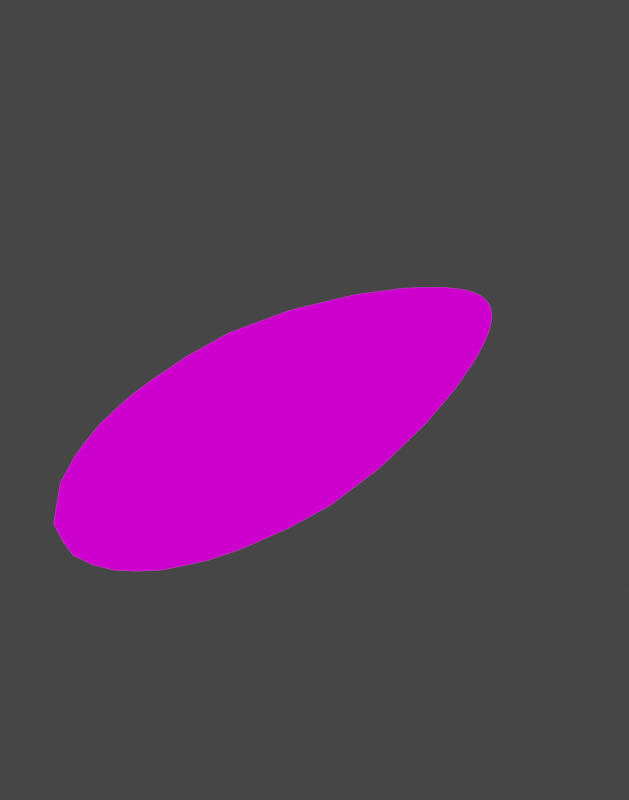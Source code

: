 # Source: bolt.blend  (saved by Blender 3.3.6; exported with 4.5.12 LTS)
import bpy
from mathutils import Matrix  # noqa: F401  (used for matrix-valued properties, if any)

bpy.ops.wm.read_factory_settings(use_empty=True)
scene = bpy.context.scene
scene.name = 'Scene'

# ---- collections
col_collection = bpy.data.collections.new('Collection'); scene.collection.children.link(col_collection)

# ---- images (referenced by path relative to the original .blend; pixels are not part of the script)
import os
ASSET_DIR = os.environ.get("B2B_ASSET_DIR", "")  # directory of the original .blend (textures are referenced by path, not embedded)
HERE = os.path.dirname(os.path.abspath(__file__))  # packed textures are extracted next to this script under _unpacked/

def load_image(name, relpath, width, height, colorspace="sRGB"):
    """Load a texture the original file referenced (path relative to the .blend, or extracted next to this script)."""
    p = next((c for c in (os.path.join(HERE, relpath), os.path.join(ASSET_DIR, relpath)) if relpath and os.path.exists(c)), "")
    if p:
        img = bpy.data.images.load(p, check_existing=True)
        img.name = name
    else:  # same state as the original file: an image datablock whose file is absent (Cycles renders it pink)
        img = bpy.data.images.new(name, width, height)
        img.source = "FILE"
        img.filepath = "//" + (relpath or name)
    img.colorspace_settings.name = colorspace
    return img
img_color_pallete_png = load_image('COLOR PALLETE.png', 'COLOR PALLETE.png', 1024, 1024, 'sRGB')

# ---- materials (node trees are filled in below, after node groups)
mat_material = bpy.data.materials.new('Material')
mat_material.use_backface_culling = True

# ---- material node trees
mat_material.use_nodes = True; mat_material.node_tree.nodes.clear()
_N = mat_material.node_tree.nodes; _L = mat_material.node_tree.links
n0 = _N.new('ShaderNodeOutputMaterial'); n0.name = 'Material Output'; n0.location = (300, 300)
n1 = _N.new('ShaderNodeEmission'); n1.name = 'Emission'; n1.location = (10, 300)
n2 = _N.new('ShaderNodeTexImage'); n2.name = 'Image Texture'; n2.location = (-280, 276)
n2.image = img_color_pallete_png
_L.new(n1.outputs[0], n0.inputs[0])
_L.new(n2.outputs[0], n1.inputs[0])
n0.is_active_output = True

# ---- world
world_world = bpy.data.worlds.new('World'); scene.world = world_world
world_world.use_nodes = True; world_world.node_tree.nodes.clear()
_N = world_world.node_tree.nodes; _L = world_world.node_tree.links
n0 = _N.new('ShaderNodeOutputWorld'); n0.name = 'World Output'; n0.location = (300, 300)
n1 = _N.new('ShaderNodeBackground'); n1.name = 'Background'; n1.location = (10, 300)
n1.inputs[0].default_value = (0.05088, 0.05088, 0.05088, 1.0)
_L.new(n1.outputs[0], n0.inputs[0])
n0.is_active_output = True
world_world.color = (0.05088, 0.05088, 0.05088)
world_world.use_sun_shadow = False
world_world.sun_shadow_jitter_overblur = 0.0

# ---- meshes
me_cube = bpy.data.meshes.new('Cube')
me_cube.from_pydata([(-0.2502, -0.4092, -0.2502), (-0.2502, -0.4092, 0.2502), (-0.1365, 1.58, -0.1365), (-0.1365, 1.58, 0.1365), (0.2502, -0.4092, -0.2502), (0.2502, -0.4092, 0.2502), (0.1365, 1.58, -0.1365), (0.1365, 1.58, 0.1365), (-0.246, 0.7013, -0.246), (-0.3024, -0.5919, 1.1e-09), (-0.246, 0.7013, 0.246), (-0.149, 1.699, 1.1e-09), (7.86e-11, 1.699, -0.149), (-5.464e-10, 1.699, 0.149), (0.149, 1.699, 1.1e-09), (0.246, 0.7013, -0.246), (0.246, 0.7013, 0.246), (0.3024, -0.5919, 1.1e-09), (7.86e-11, -0.5919, -0.3024), (1.347e-09, -0.5919, 0.3024), (7.872e-10, 0.7024, 0.3411), (-6.3e-10, 0.7024, -0.3411), (2.615e-09, -0.9792, 1.1e-09), (0.3411, 0.7024, 3.918e-10), (1.111e-09, 1.906, 1.1e-09), (-0.3411, 0.7024, 3.918e-10), (-0.362, -1.196, -0.362), (-0.362, -1.196, 0.362), (-0.2091, 1.528, -0.2091), (-0.2091, 1.528, 0.2091), (0.362, -1.196, -0.362), (0.362, -1.196, 0.362), (0.2091, 1.528, -0.2091), (0.2091, 1.528, 0.2091), (-0.4103, 0.123, -0.4103), (-0.4374, -1.445, 1.1e-09), (-0.4103, 0.123, 0.4103), (-0.2205, 1.712, 1.1e-09), (7.86e-11, 1.712, -0.2205), (7.86e-11, 1.712, 0.2205), (0.2205, 1.712, 1.1e-09), (0.4103, 0.123, -0.4103), (0.4103, 0.123, 0.4103), (0.4374, -1.445, 1.1e-09), (-2.458e-09, -1.445, -0.4374), (2.615e-09, -1.445, 0.4374), (3.756e-10, 0.1254, 0.5624), (-2.184e-10, 0.1254, -0.5624), (7.86e-11, -1.983, 1.1e-09), (0.5624, 0.1254, 1.323e-09), (7.86e-11, 1.983, 1.1e-09), (-0.5624, 0.1254, 1.323e-09), (-0.412, -0.7231, -0.412), (-0.412, -1.361, 0.2189), (-0.3011, 1.062, 0.3011), (-0.2175, 1.655, -0.1155), (-0.1155, 1.655, -0.2175), (0.1155, 1.655, 0.2175), (0.2175, 1.655, -0.1155), (0.3011, 1.062, -0.3011), (0.412, -0.7231, 0.412), (0.412, -1.361, -0.2189), (0.2189, -1.361, -0.412), (-0.2189, -1.361, 0.412), (-0.3011, 1.062, -0.3011), (-0.412, -1.361, -0.2189), (-0.412, -0.7231, 0.412), (-0.2175, 1.655, 0.1155), (0.1155, 1.655, -0.2175), (-0.1155, 1.655, 0.2175), (0.2175, 1.655, 0.1155), (0.412, -0.7231, -0.412), (0.3011, 1.062, 0.3011), (0.412, -1.361, 0.2189), (-0.2189, -1.361, -0.412), (0.2189, -1.361, 0.412), (7.86e-11, -0.8614, 0.5506), (-3.542e-10, 1.218, 0.3758), (0.2444, 0.1243, 0.5161), (-0.2444, 0.1243, 0.5161), (7.86e-11, -0.8614, -0.5506), (5.114e-10, 1.218, -0.3758), (-0.2444, 0.1243, -0.5161), (0.2444, 0.1243, -0.5161), (-0.2607, -1.819, 1.1e-09), (0.2607, -1.819, -1.678e-10), (7.86e-11, -1.819, -0.2607), (7.86e-11, -1.819, 0.2607), (0.5506, -0.8614, 1.1e-09), (0.3758, 1.218, 1.317e-09), (0.5161, 0.1243, -0.2444), (0.5161, 0.1243, 0.2444), (0.1099, 1.914, 1.1e-09), (-0.1099, 1.914, 5.66e-10), (7.86e-11, 1.914, -0.1099), (7.86e-11, 1.914, 0.1099), (-0.3758, 1.218, 1.1e-09), (-0.5506, -0.8614, 1.417e-09), (-0.5161, 0.1243, -0.2444), (-0.5161, 0.1243, 0.2444), (-0.5104, -0.8037, 0.2433), (-0.5104, -0.8037, -0.2433), (-0.3587, 1.154, -0.171), (-0.1087, 1.851, 0.1087), (-0.1087, 1.851, -0.1087), (0.1087, 1.851, -0.1087), (0.3587, 1.154, 0.171), (0.3587, 1.154, -0.171), (0.5104, -0.8037, -0.2433), (0.2433, -1.686, 0.2433), (0.2433, -1.686, -0.2433), (-0.2433, -1.686, -0.2433), (0.171, 1.154, -0.3587), (-0.171, 1.154, -0.3587), (-0.2433, -0.8037, -0.5104), (-0.171, 1.154, 0.3587), (0.171, 1.154, 0.3587), (0.2433, -0.8037, 0.5104), (-0.2433, -0.8037, 0.5104), (0.2433, -0.8037, -0.5104), (-0.2433, -1.686, 0.2433), (0.5104, -0.8037, 0.2433), (0.1087, 1.851, 0.1087), (-0.3587, 1.154, 0.171), (-0.271, 0.02189, -0.271), (-0.2863, -0.5377, 0.1506), (-0.1859, 1.284, 0.1859), (-0.1455, 1.664, -0.07657), (-0.07657, 1.664, -0.1455), (0.07657, 1.664, 0.1455), (0.1455, 1.664, -0.07657), (0.1859, 1.284, -0.1859), (0.271, 0.02189, 0.271), (0.2863, -0.5377, -0.1506), (0.1506, -0.5377, -0.2863), (-0.1506, -0.5377, 0.2863), (-0.1859, 1.284, -0.1859), (-0.2863, -0.5377, -0.1506), (-0.271, 0.02189, 0.271), (-0.1455, 1.664, 0.07657), (0.07657, 1.664, -0.1455), (-0.07657, 1.664, 0.1455), (0.1455, 1.664, 0.07657), (0.271, 0.02189, -0.271), (0.1859, 1.284, 0.1859), (0.2863, -0.5377, 0.1506), (-0.1506, -0.5377, -0.2863), (0.1506, -0.5377, 0.2863), (7.86e-11, -0.04029, 0.372), (-5.225e-10, 1.331, 0.2463), (0.134, 0.7019, 0.3169), (-0.134, 0.7019, 0.3169), (7.86e-11, -0.04029, -0.372), (7.799e-10, 1.331, -0.2463), (-0.134, 0.7019, -0.3169), (0.134, 0.7019, -0.3169), (-0.1648, -0.8806, 1.1e-09), (0.1648, -0.8806, 1.1e-09), (1.03e-09, -0.8806, -0.1648), (-5.555e-10, -0.8806, 0.1648), (0.372, -0.04029, 1.1e-09), (0.2463, 1.331, 1.802e-09), (0.3169, 0.7019, -0.134), (0.3169, 0.7019, 0.134), (0.07002, 1.861, 1.1e-09), (-0.07002, 1.861, 1.1e-09), (-3.256e-10, 1.861, -0.07002), (3.481e-10, 1.861, 0.07002), (-0.2463, 1.331, 1.1e-09), (-0.372, -0.04029, 2.159e-09), (-0.3169, 0.7019, -0.134), (-0.3169, 0.7019, 0.134), (-0.3861, -1.011, -0.3861), (-0.3861, -1.275, 0.3061), (-0.2455, 1.365, 0.2455), (-0.2136, 1.592, -0.1694), (-0.1694, 1.592, -0.2136), (0.1694, 1.592, 0.2136), (0.2136, 1.592, -0.1694), (0.2455, 1.365, -0.2455), (0.3861, -1.011, 0.3861), (0.3861, -1.275, -0.3061), (0.3061, -1.275, -0.3861), (-0.3061, -1.275, 0.3861), (-0.3619, 0.6322, -0.3619), (-0.4305, -1.422, -0.1138), (-0.4278, -0.3611, 0.4278), (-0.2197, 1.697, 0.0581), (0.0581, 1.697, -0.2197), (-0.0581, 1.697, 0.2197), (0.2197, 1.697, 0.0581), (0.4278, -0.3611, -0.4278), (0.3619, 0.6322, 0.3619), (0.4305, -1.422, 0.1138), (-0.1138, -1.422, -0.4305), (0.1138, -1.422, 0.4305), (-1.507e-09, -1.188, 0.5006), (7.86e-11, 0.7369, 0.4779), (0.3372, 0.1233, 0.4694), (-0.1287, 0.1252, 0.5494), (1.664e-09, -1.188, -0.5006), (2.078e-10, 0.7369, -0.4779), (-0.3372, 0.1233, -0.4694), (0.1287, 0.1252, -0.5494), (-0.3595, -1.654, 2.686e-09), (0.1374, -1.937, -3.655e-09), (7.86e-11, -1.654, -0.3595), (7.86e-11, -1.937, 0.1374), (0.5006, -1.188, 2.686e-09), (0.4779, 0.7369, 1.1e-09), (0.4694, 0.1233, -0.3372), (0.5494, 0.1252, 0.1287), (0.1631, 1.834, 1.82e-09), (-0.05542, 1.965, -8.178e-10), (7.86e-11, 1.834, -0.1631), (7.86e-11, 1.965, 0.05542), (-0.2892, 1.524, 2.016e-09), (-0.5852, -0.4491, 1.1e-09), (-0.4694, 0.1233, -0.3372), (-0.5494, 0.1252, 0.1287), (-0.4278, -0.3611, -0.4278), (-0.4305, -1.422, 0.1138), (-0.3619, 0.6322, 0.3619), (-0.2197, 1.697, -0.0581), (-0.0581, 1.697, -0.2197), (0.0581, 1.697, 0.2197), (0.2197, 1.697, -0.0581), (0.3619, 0.6322, -0.3619), (0.4278, -0.3611, 0.4278), (0.4305, -1.422, -0.1138), (0.1138, -1.422, -0.4305), (-0.1138, -1.422, 0.4305), (-0.2455, 1.365, -0.2455), (-0.3861, -1.275, -0.3061), (-0.3861, -1.011, 0.3861), (-0.2136, 1.592, 0.1694), (0.1694, 1.592, -0.2136), (-0.1694, 1.592, 0.2136), (0.2136, 1.592, 0.1694), (0.3861, -1.011, -0.3861), (0.2455, 1.365, 0.2455), (0.3861, -1.275, 0.3061), (-0.3061, -1.275, -0.3861), (0.3061, -1.275, 0.3861), (-2.378e-10, -0.4491, 0.5852), (1.269e-09, 1.524, 0.2892), (0.1287, 0.1252, 0.5494), (-0.3372, 0.1233, 0.4694), (3.95e-10, -0.4491, -0.5852), (-1.112e-09, 1.524, -0.2892), (-0.1287, 0.1252, -0.5494), (0.3372, 0.1233, -0.4694), (-0.1374, -1.937, 3.003e-09), (0.3595, -1.654, 1.576e-09), (7.86e-11, -1.937, -0.1374), (7.86e-11, -1.654, 0.3595), (0.5852, -0.4491, -4.817e-10), (0.2892, 1.524, 1.375e-09), (0.5494, 0.1252, -0.1287), (0.4694, 0.1233, 0.3372), (0.05542, 1.965, 1.868e-09), (-0.1631, 1.834, 1.316e-09), (7.86e-11, 1.965, -0.05542), (7.86e-11, 1.834, 0.1631), (-0.4779, 0.7369, -1.916e-10), (-0.5006, -1.188, 1.576e-09), (-0.5494, 0.1252, -0.1287), (-0.4694, 0.1233, 0.3372), (-0.5375, -0.4128, 0.255), (-0.4685, -1.117, 0.2272), (-0.5394, -0.8455, 0.1275), (-0.4685, -0.7504, 0.338), (-0.5375, -0.4128, -0.255), (-0.4685, -1.117, -0.2272), (-0.4685, -0.7504, -0.338), (-0.5394, -0.8455, -0.1275), (-0.2816, 1.462, -0.1365), (-0.4456, 0.693, -0.2114), (-0.338, 1.094, -0.2438), (-0.3712, 1.2, -0.08774), (-0.05454, 1.897, 0.1095), (-0.1618, 1.775, 0.1088), (-0.1095, 1.897, 0.05454), (-0.1088, 1.775, 0.1618), (-0.05454, 1.897, -0.1095), (-0.1618, 1.775, -0.1088), (-0.1088, 1.775, -0.1618), (-0.1095, 1.897, -0.05454), (0.1618, 1.775, -0.1088), (0.05454, 1.897, -0.1095), (0.1088, 1.775, -0.1618), (0.1095, 1.897, -0.05454), (0.4456, 0.693, 0.2114), (0.2816, 1.462, 0.1365), (0.3712, 1.2, 0.08774), (0.338, 1.094, 0.2438), (0.4456, 0.693, -0.2114), (0.2816, 1.462, -0.1365), (0.338, 1.094, -0.2438), (0.3712, 1.2, -0.08774), (0.4685, -1.117, -0.2272), (0.5375, -0.4128, -0.255), (0.4685, -0.7504, -0.338), (0.5394, -0.8455, -0.1275), (0.1275, -1.782, 0.2559), (0.338, -1.548, 0.2272), (0.2559, -1.782, 0.1275), (0.2272, -1.548, 0.338), (0.1275, -1.782, -0.2559), (0.338, -1.548, -0.2272), (0.2272, -1.548, -0.338), (0.2559, -1.782, -0.1275), (-0.338, -1.548, -0.2272), (-0.1275, -1.782, -0.2559), (-0.2272, -1.548, -0.338), (-0.2559, -1.782, -0.1275), (0.2114, 0.693, -0.4456), (0.1365, 1.462, -0.2816), (0.08774, 1.2, -0.3712), (0.2438, 1.094, -0.338), (-0.2114, 0.693, -0.4456), (-0.1365, 1.462, -0.2816), (-0.2438, 1.094, -0.338), (-0.08774, 1.2, -0.3712), (-0.2272, -1.117, -0.4685), (-0.255, -0.4128, -0.5375), (-0.338, -0.7504, -0.4685), (-0.1275, -0.8455, -0.5394), (-0.2114, 0.693, 0.4456), (-0.1365, 1.462, 0.2816), (-0.08774, 1.2, 0.3712), (-0.2438, 1.094, 0.338), (0.2114, 0.693, 0.4456), (0.1365, 1.462, 0.2816), (0.2438, 1.094, 0.338), (0.08774, 1.2, 0.3712), (0.2272, -1.117, 0.4685), (0.255, -0.4128, 0.5375), (0.338, -0.7504, 0.4685), (0.1275, -0.8455, 0.5394), (-0.2272, -1.117, 0.4685), (-0.255, -0.4128, 0.5375), (-0.1275, -0.8455, 0.5394), (-0.338, -0.7504, 0.4685), (0.2272, -1.117, -0.4685), (0.255, -0.4128, -0.5375), (0.1275, -0.8455, -0.5394), (0.338, -0.7504, -0.4685), (-0.338, -1.548, 0.2272), (-0.1275, -1.782, 0.2559), (-0.2559, -1.782, 0.1275), (-0.2272, -1.548, 0.338), (0.4685, -1.117, 0.2272), (0.5375, -0.4128, 0.255), (0.5394, -0.8455, 0.1275), (0.4685, -0.7504, 0.338), (0.1618, 1.775, 0.1088), (0.05454, 1.897, 0.1095), (0.1095, 1.897, 0.05454), (0.1088, 1.775, 0.1618), (-0.2816, 1.462, 0.1365), (-0.4456, 0.693, 0.2114), (-0.3712, 1.2, 0.08774), (-0.338, 1.094, 0.2438), (-0.2327, 1.31, 0.1013), (0.07023, 1.818, 0.07023), (0.346, -0.01246, 0.1506), (-0.1585, -0.7952, 0.1585), (0.1506, -0.01246, -0.346), (-0.1506, -0.01246, 0.346), (0.1506, -0.01246, 0.346), (0.1013, 1.31, 0.2327), (-0.1013, 1.31, 0.2327), (-0.1506, -0.01246, -0.346), (-0.1013, 1.31, -0.2327), (0.1013, 1.31, -0.2327), (-0.1585, -0.7952, -0.1585), (0.1585, -0.7952, -0.1585), (0.1585, -0.7952, 0.1585), (0.346, -0.01246, -0.1506), (0.2327, 1.31, -0.1013), (0.2327, 1.31, 0.1013), (0.07023, 1.818, -0.07023), (-0.07023, 1.818, -0.07023), (-0.07023, 1.818, 0.07023), (-0.2327, 1.31, -0.1013), (-0.346, -0.01246, -0.1506), (-0.346, -0.01246, 0.1506), (-0.2707, 1.401, 0.198), (0.1614, 1.704, 0.1614), (0.4342, -1.049, 0.3175), (-0.3175, -1.434, 0.3175), (0.3175, -1.049, -0.4342), (-0.3175, -1.049, 0.4342), (0.1185, -1.168, 0.4917), (0.1102, 0.7249, 0.4689), (-0.2956, 0.6527, 0.411), (-0.1185, -1.168, -0.4917), (-0.1102, 0.7249, -0.4689), (0.2956, 0.6527, -0.411), (-0.3536, -1.625, -0.1185), (0.1347, -1.894, -0.1347), (0.1185, -1.625, 0.3536), (0.4917, -1.168, -0.1185), (0.4689, 0.7249, -0.1102), (0.411, 0.6527, 0.2956), (0.1628, 1.818, -0.05453), (-0.0551, 1.947, -0.0551), (-0.05453, 1.818, 0.1628), (-0.2872, 1.507, -0.06919), (-0.5719, -0.4391, -0.1343), (-0.4891, -0.3788, 0.3518), (-0.5719, -0.4391, 0.1343), (-0.4917, -1.168, 0.1185), (-0.4342, -1.049, 0.3175), (-0.4891, -0.3788, -0.3518), (-0.4342, -1.049, -0.3175), (-0.4917, -1.168, -0.1185), (-0.2707, 1.401, -0.198), (-0.411, 0.6527, -0.2956), (-0.4689, 0.7249, -0.1102), (-0.0551, 1.947, 0.0551), (-0.1628, 1.818, 0.05453), (-0.1614, 1.704, 0.1614), (-0.05453, 1.818, -0.1628), (-0.1614, 1.704, -0.1614), (-0.1628, 1.818, -0.05453), (0.1614, 1.704, -0.1614), (0.05453, 1.818, -0.1628), (0.0551, 1.947, -0.0551), (0.4689, 0.7249, 0.1102), (0.2872, 1.507, 0.06919), (0.2707, 1.401, 0.198), (0.411, 0.6527, -0.2956), (0.2707, 1.401, -0.198), (0.2872, 1.507, -0.06919), (0.4342, -1.049, -0.3175), (0.4891, -0.3788, -0.3518), (0.5719, -0.4391, -0.1343), (0.1347, -1.894, 0.1347), (0.3536, -1.625, 0.1185), (0.3175, -1.434, 0.3175), (0.1185, -1.625, -0.3536), (0.3175, -1.434, -0.3175), (0.3536, -1.625, -0.1185), (-0.3175, -1.434, -0.3175), (-0.1185, -1.625, -0.3536), (-0.1347, -1.894, -0.1347), (0.1102, 0.7249, -0.4689), (0.06919, 1.507, -0.2872), (0.198, 1.401, -0.2707), (-0.2956, 0.6527, -0.411), (-0.198, 1.401, -0.2707), (-0.06919, 1.507, -0.2872), (-0.3175, -1.049, -0.4342), (-0.3518, -0.3788, -0.4891), (-0.1343, -0.4391, -0.5719), (-0.1102, 0.7249, 0.4689), (-0.06919, 1.507, 0.2872), (-0.198, 1.401, 0.2707), (0.2956, 0.6527, 0.411), (0.198, 1.401, 0.2707), (0.06919, 1.507, 0.2872), (0.3175, -1.049, 0.4342), (0.3518, -0.3788, 0.4891), (0.1343, -0.4391, 0.5719), (-0.1185, -1.168, 0.4917), (-0.1343, -0.4391, 0.5719), (-0.3518, -0.3788, 0.4891), (0.1185, -1.168, -0.4917), (0.1343, -0.4391, -0.5719), (0.3518, -0.3788, -0.4891), (-0.3536, -1.625, 0.1185), (-0.1347, -1.894, 0.1347), (-0.1185, -1.625, 0.3536), (0.4917, -1.168, 0.1185), (0.5719, -0.4391, 0.1343), (0.4891, -0.3788, 0.3518), (0.1628, 1.818, 0.05453), (0.0551, 1.947, 0.0551), (0.05453, 1.818, 0.1628), (-0.2872, 1.507, 0.06919), (-0.4689, 0.7249, 0.1102), (-0.411, 0.6527, 0.2956)], [], [(25, 171, 364, 168), (171, 10, 126, 364), (364, 126, 3, 139), (168, 364, 139, 11), (24, 167, 365, 164), (167, 13, 129, 365), (365, 129, 7, 142), (164, 365, 142, 14), (23, 163, 366, 160), (163, 16, 132, 366), (366, 132, 5, 145), (160, 366, 145, 17), (22, 159, 367, 156), (159, 19, 135, 367), (367, 135, 1, 125), (156, 367, 125, 9), (21, 155, 368, 152), (155, 15, 143, 368), (368, 143, 4, 134), (152, 368, 134, 18), (20, 151, 369, 148), (151, 10, 138, 369), (369, 138, 1, 135), (148, 369, 135, 19), (16, 150, 370, 132), (150, 20, 148, 370), (370, 148, 19, 147), (132, 370, 147, 5), (7, 129, 371, 144), (129, 13, 149, 371), (371, 149, 20, 150), (144, 371, 150, 16), (13, 141, 372, 149), (141, 3, 126, 372), (372, 126, 10, 151), (149, 372, 151, 20), (8, 154, 373, 124), (154, 21, 152, 373), (373, 152, 18, 146), (124, 373, 146, 0), (2, 128, 374, 136), (128, 12, 153, 374), (374, 153, 21, 154), (136, 374, 154, 8), (12, 140, 375, 153), (140, 6, 131, 375), (375, 131, 15, 155), (153, 375, 155, 21), (18, 158, 376, 146), (158, 22, 156, 376), (376, 156, 9, 137), (146, 376, 137, 0), (4, 133, 377, 134), (133, 17, 157, 377), (377, 157, 22, 158), (134, 377, 158, 18), (17, 145, 378, 157), (145, 5, 147, 378), (378, 147, 19, 159), (157, 378, 159, 22), (15, 162, 379, 143), (162, 23, 160, 379), (379, 160, 17, 133), (143, 379, 133, 4), (6, 130, 380, 131), (130, 14, 161, 380), (380, 161, 23, 162), (131, 380, 162, 15), (14, 142, 381, 161), (142, 7, 144, 381), (381, 144, 16, 163), (161, 381, 163, 23), (12, 166, 382, 140), (166, 24, 164, 382), (382, 164, 14, 130), (140, 382, 130, 6), (2, 127, 383, 128), (127, 11, 165, 383), (383, 165, 24, 166), (128, 383, 166, 12), (11, 139, 384, 165), (139, 3, 141, 384), (384, 141, 13, 167), (165, 384, 167, 24), (8, 170, 385, 136), (170, 25, 168, 385), (385, 168, 11, 127), (136, 385, 127, 2), (0, 137, 386, 124), (137, 9, 169, 386), (386, 169, 25, 170), (124, 386, 170, 8), (9, 125, 387, 169), (125, 1, 138, 387), (387, 138, 10, 171), (169, 387, 171, 25), (123, 360, 388, 363), (360, 67, 235, 388), (388, 235, 29, 174), (363, 388, 174, 54), (122, 356, 389, 359), (356, 70, 238, 389), (389, 238, 33, 177), (359, 389, 177, 57), (121, 352, 390, 355), (352, 73, 241, 390), (390, 241, 31, 180), (355, 390, 180, 60), (120, 348, 391, 351), (348, 53, 173, 391), (391, 173, 27, 183), (351, 391, 183, 63), (119, 344, 392, 347), (344, 62, 182, 392), (392, 182, 30, 239), (347, 392, 239, 71), (118, 340, 393, 343), (340, 63, 183, 393), (393, 183, 27, 234), (343, 393, 234, 66), (117, 336, 394, 339), (336, 75, 195, 394), (394, 195, 45, 196), (339, 394, 196, 76), (116, 332, 395, 335), (332, 78, 246, 395), (395, 246, 46, 197), (335, 395, 197, 77), (115, 328, 396, 331), (328, 79, 247, 396), (396, 247, 36, 222), (331, 396, 222, 54), (114, 324, 397, 327), (324, 74, 194, 397), (397, 194, 44, 200), (327, 397, 200, 80), (113, 320, 398, 323), (320, 82, 250, 398), (398, 250, 47, 201), (323, 398, 201, 81), (112, 316, 399, 319), (316, 83, 251, 399), (399, 251, 41, 227), (319, 399, 227, 59), (111, 312, 400, 315), (312, 65, 185, 400), (400, 185, 35, 204), (315, 400, 204, 84), (110, 308, 401, 311), (308, 86, 254, 401), (401, 254, 48, 205), (311, 401, 205, 85), (109, 304, 402, 307), (304, 87, 255, 402), (402, 255, 45, 195), (307, 402, 195, 75), (108, 300, 403, 303), (300, 61, 229, 403), (403, 229, 43, 208), (303, 403, 208, 88), (107, 296, 404, 299), (296, 90, 258, 404), (404, 258, 49, 209), (299, 404, 209, 89), (106, 292, 405, 295), (292, 91, 259, 405), (405, 259, 42, 192), (295, 405, 192, 72), (105, 288, 406, 291), (288, 58, 226, 406), (406, 226, 40, 212), (291, 406, 212, 92), (104, 284, 407, 287), (284, 94, 262, 407), (407, 262, 50, 213), (287, 407, 213, 93), (103, 280, 408, 283), (280, 95, 263, 408), (408, 263, 39, 189), (283, 408, 189, 69), (102, 276, 409, 279), (276, 55, 223, 409), (409, 223, 37, 216), (279, 409, 216, 96), (101, 272, 410, 275), (272, 98, 266, 410), (410, 266, 51, 217), (275, 410, 217, 97), (100, 268, 411, 271), (268, 99, 267, 411), (411, 267, 36, 186), (271, 411, 186, 66), (97, 217, 412, 270), (217, 51, 219, 412), (412, 219, 99, 268), (270, 412, 268, 100), (35, 265, 413, 221), (265, 97, 270, 413), (413, 270, 100, 269), (221, 413, 269, 53), (53, 269, 414, 173), (269, 100, 271, 414), (414, 271, 66, 234), (173, 414, 234, 27), (52, 220, 415, 274), (220, 34, 218, 415), (415, 218, 98, 272), (274, 415, 272, 101), (26, 172, 416, 233), (172, 52, 274, 416), (416, 274, 101, 273), (233, 416, 273, 65), (65, 273, 417, 185), (273, 101, 275, 417), (417, 275, 97, 265), (185, 417, 265, 35), (64, 232, 418, 278), (232, 28, 175, 418), (418, 175, 55, 276), (278, 418, 276, 102), (34, 184, 419, 218), (184, 64, 278, 419), (419, 278, 102, 277), (218, 419, 277, 98), (98, 277, 420, 266), (277, 102, 279, 420), (420, 279, 96, 264), (266, 420, 264, 51), (93, 213, 421, 282), (213, 50, 215, 421), (421, 215, 95, 280), (282, 421, 280, 103), (37, 261, 422, 187), (261, 93, 282, 422), (422, 282, 103, 281), (187, 422, 281, 67), (67, 281, 423, 235), (281, 103, 283, 423), (423, 283, 69, 237), (235, 423, 237, 29), (56, 224, 424, 286), (224, 38, 214, 424), (424, 214, 94, 284), (286, 424, 284, 104), (28, 176, 425, 175), (176, 56, 286, 425), (425, 286, 104, 285), (175, 425, 285, 55), (55, 285, 426, 223), (285, 104, 287, 426), (426, 287, 93, 261), (223, 426, 261, 37), (68, 236, 427, 290), (236, 32, 178, 427), (427, 178, 58, 288), (290, 427, 288, 105), (38, 188, 428, 214), (188, 68, 290, 428), (428, 290, 105, 289), (214, 428, 289, 94), (94, 289, 429, 262), (289, 105, 291, 429), (429, 291, 92, 260), (262, 429, 260, 50), (89, 209, 430, 294), (209, 49, 211, 430), (430, 211, 91, 292), (294, 430, 292, 106), (40, 257, 431, 190), (257, 89, 294, 431), (431, 294, 106, 293), (190, 431, 293, 70), (70, 293, 432, 238), (293, 106, 295, 432), (432, 295, 72, 240), (238, 432, 240, 33), (59, 227, 433, 298), (227, 41, 210, 433), (433, 210, 90, 296), (298, 433, 296, 107), (32, 179, 434, 178), (179, 59, 298, 434), (434, 298, 107, 297), (178, 434, 297, 58), (58, 297, 435, 226), (297, 107, 299, 435), (435, 299, 89, 257), (226, 435, 257, 40), (71, 239, 436, 302), (239, 30, 181, 436), (436, 181, 61, 300), (302, 436, 300, 108), (41, 191, 437, 210), (191, 71, 302, 437), (437, 302, 108, 301), (210, 437, 301, 90), (90, 301, 438, 258), (301, 108, 303, 438), (438, 303, 88, 256), (258, 438, 256, 49), (85, 205, 439, 306), (205, 48, 207, 439), (439, 207, 87, 304), (306, 439, 304, 109), (43, 253, 440, 193), (253, 85, 306, 440), (440, 306, 109, 305), (193, 440, 305, 73), (73, 305, 441, 241), (305, 109, 307, 441), (441, 307, 75, 243), (241, 441, 243, 31), (62, 230, 442, 310), (230, 44, 206, 442), (442, 206, 86, 308), (310, 442, 308, 110), (30, 182, 443, 181), (182, 62, 310, 443), (443, 310, 110, 309), (181, 443, 309, 61), (61, 309, 444, 229), (309, 110, 311, 444), (444, 311, 85, 253), (229, 444, 253, 43), (74, 242, 445, 314), (242, 26, 233, 445), (445, 233, 65, 312), (314, 445, 312, 111), (44, 194, 446, 206), (194, 74, 314, 446), (446, 314, 111, 313), (206, 446, 313, 86), (86, 313, 447, 254), (313, 111, 315, 447), (447, 315, 84, 252), (254, 447, 252, 48), (81, 201, 448, 318), (201, 47, 203, 448), (448, 203, 83, 316), (318, 448, 316, 112), (38, 249, 449, 188), (249, 81, 318, 449), (449, 318, 112, 317), (188, 449, 317, 68), (68, 317, 450, 236), (317, 112, 319, 450), (450, 319, 59, 179), (236, 450, 179, 32), (64, 184, 451, 322), (184, 34, 202, 451), (451, 202, 82, 320), (322, 451, 320, 113), (28, 232, 452, 176), (232, 64, 322, 452), (452, 322, 113, 321), (176, 452, 321, 56), (56, 321, 453, 224), (321, 113, 323, 453), (453, 323, 81, 249), (224, 453, 249, 38), (52, 172, 454, 326), (172, 26, 242, 454), (454, 242, 74, 324), (326, 454, 324, 114), (34, 220, 455, 202), (220, 52, 326, 455), (455, 326, 114, 325), (202, 455, 325, 82), (82, 325, 456, 250), (325, 114, 327, 456), (456, 327, 80, 248), (250, 456, 248, 47), (77, 197, 457, 330), (197, 46, 199, 457), (457, 199, 79, 328), (330, 457, 328, 115), (39, 245, 458, 189), (245, 77, 330, 458), (458, 330, 115, 329), (189, 458, 329, 69), (69, 329, 459, 237), (329, 115, 331, 459), (459, 331, 54, 174), (237, 459, 174, 29), (72, 192, 460, 334), (192, 42, 198, 460), (460, 198, 78, 332), (334, 460, 332, 116), (33, 240, 461, 177), (240, 72, 334, 461), (461, 334, 116, 333), (177, 461, 333, 57), (57, 333, 462, 225), (333, 116, 335, 462), (462, 335, 77, 245), (225, 462, 245, 39), (60, 180, 463, 338), (180, 31, 243, 463), (463, 243, 75, 336), (338, 463, 336, 117), (42, 228, 464, 198), (228, 60, 338, 464), (464, 338, 117, 337), (198, 464, 337, 78), (78, 337, 465, 246), (337, 117, 339, 465), (465, 339, 76, 244), (246, 465, 244, 46), (76, 196, 466, 342), (196, 45, 231, 466), (466, 231, 63, 340), (342, 466, 340, 118), (46, 244, 467, 199), (244, 76, 342, 467), (467, 342, 118, 341), (199, 467, 341, 79), (79, 341, 468, 247), (341, 118, 343, 468), (468, 343, 66, 186), (247, 468, 186, 36), (80, 200, 469, 346), (200, 44, 230, 469), (469, 230, 62, 344), (346, 469, 344, 119), (47, 248, 470, 203), (248, 80, 346, 470), (470, 346, 119, 345), (203, 470, 345, 83), (83, 345, 471, 251), (345, 119, 347, 471), (471, 347, 71, 191), (251, 471, 191, 41), (84, 204, 472, 350), (204, 35, 221, 472), (472, 221, 53, 348), (350, 472, 348, 120), (48, 252, 473, 207), (252, 84, 350, 473), (473, 350, 120, 349), (207, 473, 349, 87), (87, 349, 474, 255), (349, 120, 351, 474), (474, 351, 63, 231), (255, 474, 231, 45), (88, 208, 475, 354), (208, 43, 193, 475), (475, 193, 73, 352), (354, 475, 352, 121), (49, 256, 476, 211), (256, 88, 354, 476), (476, 354, 121, 353), (211, 476, 353, 91), (91, 353, 477, 259), (353, 121, 355, 477), (477, 355, 60, 228), (259, 477, 228, 42), (92, 212, 478, 358), (212, 40, 190, 478), (478, 190, 70, 356), (358, 478, 356, 122), (50, 260, 479, 215), (260, 92, 358, 479), (479, 358, 122, 357), (215, 479, 357, 95), (95, 357, 480, 263), (357, 122, 359, 480), (480, 359, 57, 225), (263, 480, 225, 39), (96, 216, 481, 362), (216, 37, 187, 481), (481, 187, 67, 360), (362, 481, 360, 123), (51, 264, 482, 219), (264, 96, 362, 482), (482, 362, 123, 361), (219, 482, 361, 99), (99, 361, 483, 267), (361, 123, 363, 483), (483, 363, 54, 222), (267, 483, 222, 36)])
me_cube.polygons.foreach_set('use_smooth', [True] * 480)
_uv = me_cube.uv_layers.new(name='UVMap')
_uv.uv.foreach_set('vector', [0.6405, 0.9368, 0.6465, 0.9513, 0.6517, 0.9497, 0.6494, 0.9368, 0.6465, 0.9513, 0.6525, 0.9658, 0.658, 0.9603, 0.6517, 0.9497, 0.6517, 0.9497, 0.658, 0.9603, 0.6612, 0.957, 0.6584, 0.9489, 0.6494, 0.9368, 0.6517, 0.9497, 0.6584, 0.9489, 0.6572, 0.9368, 0.6815, 0.9368, 0.6815, 0.95, 0.6942, 0.9495, 0.6947, 0.9368, 0.6815, 0.95, 0.6815, 0.9611, 0.6936, 0.9598, 0.6942, 0.9495, 0.6942, 0.9495, 0.6936, 0.9598, 0.7017, 0.957, 0.7045, 0.9489, 0.6947, 0.9368, 0.6942, 0.9495, 0.7045, 0.9489, 0.7058, 0.9368, 0.7225, 0.9368, 0.7165, 0.9513, 0.7112, 0.9497, 0.7135, 0.9368, 0.7165, 0.9513, 0.7105, 0.9658, 0.705, 0.9603, 0.7112, 0.9497, 0.7112, 0.9497, 0.705, 0.9603, 0.7017, 0.957, 0.7045, 0.9489, 0.7135, 0.9368, 0.7112, 0.9497, 0.7045, 0.9489, 0.7058, 0.9368, 0.6815, 0.9368, 0.6815, 0.95, 0.6687, 0.9495, 0.6682, 0.9368, 0.6815, 0.95, 0.6815, 0.9611, 0.6694, 0.9598, 0.6687, 0.9495, 0.6687, 0.9495, 0.6694, 0.9598, 0.6612, 0.957, 0.6584, 0.9489, 0.6682, 0.9368, 0.6687, 0.9495, 0.6584, 0.9489, 0.6572, 0.9368, 0.6815, 0.8958, 0.696, 0.9018, 0.6944, 0.9071, 0.6815, 0.9047, 0.696, 0.9018, 0.7105, 0.9078, 0.705, 0.9133, 0.6944, 0.9071, 0.6944, 0.9071, 0.705, 0.9133, 0.7017, 0.9166, 0.6936, 0.9138, 0.6815, 0.9047, 0.6944, 0.9071, 0.6936, 0.9138, 0.6815, 0.9125, 0.6815, 0.9778, 0.667, 0.9718, 0.6686, 0.9665, 0.6815, 0.9689, 0.667, 0.9718, 0.6525, 0.9658, 0.658, 0.9603, 0.6686, 0.9665, 0.6686, 0.9665, 0.658, 0.9603, 0.6612, 0.957, 0.6694, 0.9598, 0.6815, 0.9689, 0.6686, 0.9665, 0.6694, 0.9598, 0.6815, 0.9611, 0.7105, 0.9658, 0.696, 0.9718, 0.6944, 0.9665, 0.705, 0.9603, 0.696, 0.9718, 0.6815, 0.9778, 0.6815, 0.9689, 0.6944, 0.9665, 0.6944, 0.9665, 0.6815, 0.9689, 0.6815, 0.9611, 0.6936, 0.9598, 0.705, 0.9603, 0.6944, 0.9665, 0.6936, 0.9598, 0.7017, 0.957, 0.7017, 0.957, 0.6936, 0.9598, 0.6944, 0.9665, 0.705, 0.9603, 0.6936, 0.9598, 0.6815, 0.9611, 0.6815, 0.9689, 0.6944, 0.9665, 0.6944, 0.9665, 0.6815, 0.9689, 0.6815, 0.9778, 0.696, 0.9718, 0.705, 0.9603, 0.6944, 0.9665, 0.696, 0.9718, 0.7105, 0.9658, 0.6815, 0.9611, 0.6694, 0.9598, 0.6686, 0.9665, 0.6815, 0.9689, 0.6694, 0.9598, 0.6612, 0.957, 0.658, 0.9603, 0.6686, 0.9665, 0.6686, 0.9665, 0.658, 0.9603, 0.6525, 0.9658, 0.667, 0.9718, 0.6815, 0.9689, 0.6686, 0.9665, 0.667, 0.9718, 0.6815, 0.9778, 0.6525, 0.9078, 0.667, 0.9018, 0.6686, 0.9071, 0.658, 0.9133, 0.667, 0.9018, 0.6815, 0.8958, 0.6815, 0.9047, 0.6686, 0.9071, 0.6686, 0.9071, 0.6815, 0.9047, 0.6815, 0.9125, 0.6694, 0.9138, 0.658, 0.9133, 0.6686, 0.9071, 0.6694, 0.9138, 0.6612, 0.9166, 0.6612, 0.9166, 0.6694, 0.9138, 0.6686, 0.9071, 0.658, 0.9133, 0.6694, 0.9138, 0.6815, 0.9125, 0.6815, 0.9047, 0.6686, 0.9071, 0.6686, 0.9071, 0.6815, 0.9047, 0.6815, 0.8958, 0.667, 0.9018, 0.658, 0.9133, 0.6686, 0.9071, 0.667, 0.9018, 0.6525, 0.9078, 0.6815, 0.9125, 0.6936, 0.9138, 0.6944, 0.9071, 0.6815, 0.9047, 0.6936, 0.9138, 0.7017, 0.9166, 0.705, 0.9133, 0.6944, 0.9071, 0.6944, 0.9071, 0.705, 0.9133, 0.7105, 0.9078, 0.696, 0.9018, 0.6815, 0.9047, 0.6944, 0.9071, 0.696, 0.9018, 0.6815, 0.8958, 0.6815, 0.9125, 0.6815, 0.9236, 0.6687, 0.9241, 0.6694, 0.9138, 0.6815, 0.9236, 0.6815, 0.9368, 0.6682, 0.9368, 0.6687, 0.9241, 0.6687, 0.9241, 0.6682, 0.9368, 0.6572, 0.9368, 0.6584, 0.9247, 0.6694, 0.9138, 0.6687, 0.9241, 0.6584, 0.9247, 0.6612, 0.9166, 0.7017, 0.9166, 0.7045, 0.9247, 0.6942, 0.9241, 0.6936, 0.9138, 0.7045, 0.9247, 0.7058, 0.9368, 0.6947, 0.9368, 0.6942, 0.9241, 0.6942, 0.9241, 0.6947, 0.9368, 0.6815, 0.9368, 0.6815, 0.9236, 0.6936, 0.9138, 0.6942, 0.9241, 0.6815, 0.9236, 0.6815, 0.9125, 0.7058, 0.9368, 0.7045, 0.9489, 0.6942, 0.9495, 0.6947, 0.9368, 0.7045, 0.9489, 0.7017, 0.957, 0.6936, 0.9598, 0.6942, 0.9495, 0.6942, 0.9495, 0.6936, 0.9598, 0.6815, 0.9611, 0.6815, 0.95, 0.6947, 0.9368, 0.6942, 0.9495, 0.6815, 0.95, 0.6815, 0.9368, 0.7105, 0.9078, 0.7165, 0.9223, 0.7112, 0.9239, 0.705, 0.9133, 0.7165, 0.9223, 0.7225, 0.9368, 0.7135, 0.9368, 0.7112, 0.9239, 0.7112, 0.9239, 0.7135, 0.9368, 0.7058, 0.9368, 0.7045, 0.9247, 0.705, 0.9133, 0.7112, 0.9239, 0.7045, 0.9247, 0.7017, 0.9166, 0.7017, 0.9166, 0.7045, 0.9247, 0.7112, 0.9239, 0.705, 0.9133, 0.7045, 0.9247, 0.7058, 0.9368, 0.7135, 0.9368, 0.7112, 0.9239, 0.7112, 0.9239, 0.7135, 0.9368, 0.7225, 0.9368, 0.7165, 0.9223, 0.705, 0.9133, 0.7112, 0.9239, 0.7165, 0.9223, 0.7105, 0.9078, 0.7058, 0.9368, 0.7045, 0.9489, 0.7112, 0.9497, 0.7135, 0.9368, 0.7045, 0.9489, 0.7017, 0.957, 0.705, 0.9603, 0.7112, 0.9497, 0.7112, 0.9497, 0.705, 0.9603, 0.7105, 0.9658, 0.7165, 0.9513, 0.7135, 0.9368, 0.7112, 0.9497, 0.7165, 0.9513, 0.7225, 0.9368, 0.6815, 0.9125, 0.6815, 0.9236, 0.6942, 0.9241, 0.6936, 0.9138, 0.6815, 0.9236, 0.6815, 0.9368, 0.6947, 0.9368, 0.6942, 0.9241, 0.6942, 0.9241, 0.6947, 0.9368, 0.7058, 0.9368, 0.7045, 0.9247, 0.6936, 0.9138, 0.6942, 0.9241, 0.7045, 0.9247, 0.7017, 0.9166, 0.6612, 0.9166, 0.6584, 0.9247, 0.6687, 0.9241, 0.6694, 0.9138, 0.6584, 0.9247, 0.6572, 0.9368, 0.6682, 0.9368, 0.6687, 0.9241, 0.6687, 0.9241, 0.6682, 0.9368, 0.6815, 0.9368, 0.6815, 0.9236, 0.6694, 0.9138, 0.6687, 0.9241, 0.6815, 0.9236, 0.6815, 0.9125, 0.6572, 0.9368, 0.6584, 0.9489, 0.6687, 0.9495, 0.6682, 0.9368, 0.6584, 0.9489, 0.6612, 0.957, 0.6694, 0.9598, 0.6687, 0.9495, 0.6687, 0.9495, 0.6694, 0.9598, 0.6815, 0.9611, 0.6815, 0.95, 0.6682, 0.9368, 0.6687, 0.9495, 0.6815, 0.95, 0.6815, 0.9368, 0.6525, 0.9078, 0.6465, 0.9223, 0.6517, 0.9239, 0.658, 0.9133, 0.6465, 0.9223, 0.6405, 0.9368, 0.6494, 0.9368, 0.6517, 0.9239, 0.6517, 0.9239, 0.6494, 0.9368, 0.6572, 0.9368, 0.6584, 0.9247, 0.658, 0.9133, 0.6517, 0.9239, 0.6584, 0.9247, 0.6612, 0.9166, 0.6612, 0.9166, 0.6584, 0.9247, 0.6517, 0.9239, 0.658, 0.9133, 0.6584, 0.9247, 0.6572, 0.9368, 0.6494, 0.9368, 0.6517, 0.9239, 0.6517, 0.9239, 0.6494, 0.9368, 0.6405, 0.9368, 0.6465, 0.9223, 0.658, 0.9133, 0.6517, 0.9239, 0.6465, 0.9223, 0.6525, 0.9078, 0.6572, 0.9368, 0.6584, 0.9489, 0.6517, 0.9497, 0.6494, 0.9368, 0.6584, 0.9489, 0.6612, 0.957, 0.658, 0.9603, 0.6517, 0.9497, 0.6517, 0.9497, 0.658, 0.9603, 0.6525, 0.9658, 0.6465, 0.9513, 0.6494, 0.9368, 0.6517, 0.9497, 0.6465, 0.9513, 0.6405, 0.9368, 0.8208, 0.9313, 0.8196, 0.9328, 0.8217, 0.9325, 0.8232, 0.931, 0.8196, 0.9328, 0.8189, 0.9337, 0.8207, 0.9334, 0.8217, 0.9325, 0.8217, 0.9325, 0.8207, 0.9334, 0.8221, 0.9331, 0.8233, 0.9323, 0.8232, 0.931, 0.8217, 0.9325, 0.8233, 0.9323, 0.8251, 0.9309, 0.8187, 0.9347, 0.8187, 0.9343, 0.8205, 0.934, 0.8205, 0.9343, 0.8187, 0.9343, 0.8189, 0.9337, 0.8207, 0.9334, 0.8205, 0.934, 0.8205, 0.934, 0.8207, 0.9334, 0.8221, 0.9331, 0.8222, 0.9334, 0.8205, 0.9343, 0.8205, 0.934, 0.8222, 0.9334, 0.8223, 0.9337, 0.8232, 0.9218, 0.8227, 0.9203, 0.8257, 0.9207, 0.8264, 0.9221, 0.8227, 0.9203, 0.8224, 0.9191, 0.8253, 0.9196, 0.8257, 0.9207, 0.8257, 0.9207, 0.8253, 0.9196, 0.8272, 0.9199, 0.828, 0.9208, 0.8264, 0.9221, 0.8257, 0.9207, 0.828, 0.9208, 0.8288, 0.9222, 0.8232, 0.9176, 0.8227, 0.9182, 0.8257, 0.9188, 0.8264, 0.9182, 0.8227, 0.9182, 0.8224, 0.9191, 0.8253, 0.9196, 0.8257, 0.9188, 0.8257, 0.9188, 0.8253, 0.9196, 0.8272, 0.9199, 0.828, 0.9196, 0.8264, 0.9182, 0.8257, 0.9188, 0.828, 0.9196, 0.8288, 0.9191, 0.7981, 0.9218, 0.7995, 0.9203, 0.8006, 0.9207, 0.7995, 0.9221, 0.7995, 0.9203, 0.8013, 0.9191, 0.8022, 0.9196, 0.8006, 0.9207, 0.8006, 0.9207, 0.8022, 0.9196, 0.803, 0.9199, 0.8022, 0.9208, 0.7995, 0.9221, 0.8006, 0.9207, 0.8022, 0.9208, 0.8013, 0.9222, 0.8321, 0.9218, 0.8307, 0.9203, 0.8296, 0.9207, 0.8307, 0.9221, 0.8307, 0.9203, 0.8288, 0.9191, 0.828, 0.9196, 0.8296, 0.9207, 0.8296, 0.9207, 0.828, 0.9196, 0.8272, 0.9199, 0.828, 0.9208, 0.8307, 0.9221, 0.8296, 0.9207, 0.828, 0.9208, 0.8288, 0.9222, 0.8321, 0.9218, 0.8307, 0.9203, 0.8315, 0.9201, 0.8331, 0.9216, 0.8307, 0.9203, 0.8288, 0.9191, 0.8294, 0.9188, 0.8315, 0.9201, 0.8315, 0.9201, 0.8294, 0.9188, 0.8297, 0.9187, 0.8318, 0.92, 0.8331, 0.9216, 0.8315, 0.9201, 0.8318, 0.92, 0.8334, 0.9216, 0.827, 0.9313, 0.8299, 0.9291, 0.8307, 0.9292, 0.8275, 0.9315, 0.8299, 0.9291, 0.8323, 0.9263, 0.8334, 0.9263, 0.8307, 0.9292, 0.8307, 0.9292, 0.8334, 0.9263, 0.8338, 0.9263, 0.831, 0.9293, 0.8275, 0.9315, 0.8307, 0.9292, 0.831, 0.9293, 0.8276, 0.9316, 0.827, 0.9313, 0.8299, 0.9291, 0.8288, 0.9289, 0.8264, 0.931, 0.8299, 0.9291, 0.8323, 0.9263, 0.8307, 0.9263, 0.8288, 0.9289, 0.8288, 0.9289, 0.8307, 0.9263, 0.8288, 0.9263, 0.8272, 0.9288, 0.8264, 0.931, 0.8288, 0.9289, 0.8272, 0.9288, 0.8251, 0.9309, 0.7981, 0.9218, 0.7995, 0.9203, 0.7987, 0.9201, 0.7971, 0.9216, 0.7995, 0.9203, 0.8013, 0.9191, 0.8007, 0.9188, 0.7987, 0.9201, 0.7987, 0.9201, 0.8007, 0.9188, 0.8005, 0.9187, 0.7984, 0.92, 0.7971, 0.9216, 0.7987, 0.9201, 0.7984, 0.92, 0.7967, 0.9216, 0.8031, 0.9313, 0.8002, 0.9291, 0.7994, 0.9292, 0.8027, 0.9315, 0.8002, 0.9291, 0.7979, 0.9263, 0.7968, 0.9263, 0.7994, 0.9292, 0.7994, 0.9292, 0.7968, 0.9263, 0.7963, 0.9263, 0.7991, 0.9293, 0.8027, 0.9315, 0.7994, 0.9292, 0.7991, 0.9293, 0.8026, 0.9316, 0.8031, 0.9313, 0.8002, 0.9291, 0.8014, 0.9289, 0.8038, 0.931, 0.8002, 0.9291, 0.7979, 0.9263, 0.7994, 0.9263, 0.8014, 0.9289, 0.8014, 0.9289, 0.7994, 0.9263, 0.8014, 0.9263, 0.803, 0.9288, 0.8038, 0.931, 0.8014, 0.9289, 0.803, 0.9288, 0.805, 0.9309, 0.807, 0.9176, 0.8075, 0.9182, 0.8111, 0.9179, 0.8108, 0.9171, 0.8075, 0.9182, 0.8078, 0.9191, 0.8113, 0.9188, 0.8111, 0.9179, 0.8111, 0.9179, 0.8113, 0.9188, 0.8151, 0.9187, 0.8151, 0.9177, 0.8108, 0.9171, 0.8111, 0.9179, 0.8151, 0.9177, 0.8151, 0.9169, 0.807, 0.9176, 0.8066, 0.9171, 0.8106, 0.9166, 0.8108, 0.9171, 0.8066, 0.9171, 0.8064, 0.9169, 0.8105, 0.9164, 0.8106, 0.9166, 0.8106, 0.9166, 0.8105, 0.9164, 0.8151, 0.9161, 0.8151, 0.9164, 0.8108, 0.9171, 0.8106, 0.9166, 0.8151, 0.9164, 0.8151, 0.9169, 0.8232, 0.9176, 0.8236, 0.9171, 0.8269, 0.9179, 0.8264, 0.9182, 0.8236, 0.9171, 0.8238, 0.9169, 0.8271, 0.9177, 0.8269, 0.9179, 0.8269, 0.9179, 0.8271, 0.9177, 0.8297, 0.9187, 0.8294, 0.9188, 0.8264, 0.9182, 0.8269, 0.9179, 0.8294, 0.9188, 0.8288, 0.9191, 0.807, 0.9218, 0.8075, 0.9203, 0.8111, 0.9201, 0.8108, 0.9216, 0.8075, 0.9203, 0.8078, 0.9191, 0.8113, 0.9188, 0.8111, 0.9201, 0.8111, 0.9201, 0.8113, 0.9188, 0.8151, 0.9187, 0.8151, 0.92, 0.8108, 0.9216, 0.8111, 0.9201, 0.8151, 0.92, 0.8151, 0.9216, 0.8094, 0.9313, 0.808, 0.9291, 0.8114, 0.9292, 0.8122, 0.9315, 0.808, 0.9291, 0.8069, 0.9263, 0.8108, 0.9263, 0.8114, 0.9292, 0.8114, 0.9292, 0.8108, 0.9263, 0.8151, 0.9263, 0.8151, 0.9293, 0.8122, 0.9315, 0.8114, 0.9292, 0.8151, 0.9293, 0.8151, 0.9316, 0.8208, 0.9313, 0.8221, 0.9291, 0.8249, 0.9289, 0.8232, 0.931, 0.8221, 0.9291, 0.8232, 0.9263, 0.8263, 0.9263, 0.8249, 0.9289, 0.8249, 0.9289, 0.8263, 0.9263, 0.8288, 0.9263, 0.8272, 0.9288, 0.8232, 0.931, 0.8249, 0.9289, 0.8272, 0.9288, 0.8251, 0.9309, 0.8115, 0.9347, 0.8115, 0.9343, 0.8133, 0.9345, 0.8133, 0.9349, 0.8115, 0.9343, 0.8112, 0.9337, 0.8131, 0.9339, 0.8133, 0.9345, 0.8133, 0.9345, 0.8131, 0.9339, 0.8151, 0.934, 0.8151, 0.9346, 0.8133, 0.9349, 0.8133, 0.9345, 0.8151, 0.9346, 0.8151, 0.935, 0.8115, 0.9347, 0.8114, 0.9349, 0.8132, 0.9352, 0.8133, 0.9349, 0.8114, 0.9349, 0.8114, 0.935, 0.8132, 0.9352, 0.8132, 0.9352, 0.8132, 0.9352, 0.8132, 0.9352, 0.8151, 0.9353, 0.8151, 0.9352, 0.8133, 0.9349, 0.8132, 0.9352, 0.8151, 0.9352, 0.8151, 0.935, 0.8187, 0.9347, 0.8187, 0.9349, 0.8205, 0.9345, 0.8205, 0.9343, 0.8187, 0.9349, 0.8187, 0.935, 0.8205, 0.9346, 0.8205, 0.9345, 0.8205, 0.9345, 0.8205, 0.9346, 0.8224, 0.934, 0.8224, 0.9339, 0.8205, 0.9343, 0.8205, 0.9345, 0.8224, 0.9339, 0.8223, 0.9337, 0.8094, 0.9313, 0.8105, 0.9328, 0.8128, 0.933, 0.8122, 0.9315, 0.8105, 0.9328, 0.8112, 0.9337, 0.8131, 0.9339, 0.8128, 0.933, 0.8128, 0.933, 0.8131, 0.9339, 0.8151, 0.934, 0.8151, 0.9331, 0.8122, 0.9315, 0.8128, 0.933, 0.8151, 0.9331, 0.8151, 0.9316, 0.807, 0.9218, 0.8066, 0.9237, 0.8106, 0.9236, 0.8108, 0.9216, 0.8066, 0.9237, 0.8069, 0.9263, 0.8108, 0.9263, 0.8106, 0.9236, 0.8106, 0.9236, 0.8108, 0.9263, 0.8151, 0.9263, 0.8151, 0.9236, 0.8108, 0.9216, 0.8106, 0.9236, 0.8151, 0.9236, 0.8151, 0.9216, 0.8232, 0.9218, 0.8236, 0.9237, 0.8268, 0.9239, 0.8264, 0.9221, 0.8236, 0.9237, 0.8232, 0.9263, 0.8263, 0.9263, 0.8268, 0.9239, 0.8268, 0.9239, 0.8263, 0.9263, 0.8288, 0.9263, 0.8293, 0.924, 0.8264, 0.9221, 0.8268, 0.9239, 0.8293, 0.924, 0.8288, 0.9222, 0.8151, 0.9216, 0.8151, 0.9236, 0.8196, 0.9236, 0.8193, 0.9216, 0.8151, 0.9236, 0.8151, 0.9263, 0.8194, 0.9263, 0.8196, 0.9236, 0.8196, 0.9236, 0.8194, 0.9263, 0.8232, 0.9263, 0.8236, 0.9237, 0.8193, 0.9216, 0.8196, 0.9236, 0.8236, 0.9237, 0.8232, 0.9218, 0.8151, 0.9187, 0.8151, 0.92, 0.819, 0.9201, 0.8189, 0.9188, 0.8151, 0.92, 0.8151, 0.9216, 0.8193, 0.9216, 0.819, 0.9201, 0.819, 0.9201, 0.8193, 0.9216, 0.8232, 0.9218, 0.8227, 0.9203, 0.8189, 0.9188, 0.819, 0.9201, 0.8227, 0.9203, 0.8224, 0.9191, 0.8224, 0.9191, 0.8227, 0.9203, 0.8257, 0.9207, 0.8253, 0.9196, 0.8227, 0.9203, 0.8232, 0.9218, 0.8264, 0.9221, 0.8257, 0.9207, 0.8257, 0.9207, 0.8264, 0.9221, 0.8288, 0.9222, 0.828, 0.9208, 0.8253, 0.9196, 0.8257, 0.9207, 0.828, 0.9208, 0.8272, 0.9199, 0.8013, 0.9222, 0.8008, 0.924, 0.8034, 0.9239, 0.8038, 0.9221, 0.8008, 0.924, 0.8014, 0.9263, 0.8038, 0.9263, 0.8034, 0.9239, 0.8034, 0.9239, 0.8038, 0.9263, 0.8069, 0.9263, 0.8066, 0.9237, 0.8038, 0.9221, 0.8034, 0.9239, 0.8066, 0.9237, 0.807, 0.9218, 0.803, 0.9199, 0.8022, 0.9208, 0.8045, 0.9207, 0.8049, 0.9196, 0.8022, 0.9208, 0.8013, 0.9222, 0.8038, 0.9221, 0.8045, 0.9207, 0.8045, 0.9207, 0.8038, 0.9221, 0.807, 0.9218, 0.8075, 0.9203, 0.8049, 0.9196, 0.8045, 0.9207, 0.8075, 0.9203, 0.8078, 0.9191, 0.8078, 0.9191, 0.8075, 0.9203, 0.8111, 0.9201, 0.8113, 0.9188, 0.8075, 0.9203, 0.807, 0.9218, 0.8108, 0.9216, 0.8111, 0.9201, 0.8111, 0.9201, 0.8108, 0.9216, 0.8151, 0.9216, 0.8151, 0.92, 0.8113, 0.9188, 0.8111, 0.9201, 0.8151, 0.92, 0.8151, 0.9187, 0.805, 0.9309, 0.8069, 0.9323, 0.8085, 0.9325, 0.807, 0.931, 0.8069, 0.9323, 0.8081, 0.9331, 0.8094, 0.9334, 0.8085, 0.9325, 0.8085, 0.9325, 0.8094, 0.9334, 0.8112, 0.9337, 0.8105, 0.9328, 0.807, 0.931, 0.8085, 0.9325, 0.8105, 0.9328, 0.8094, 0.9313, 0.8014, 0.9263, 0.803, 0.9288, 0.8052, 0.9289, 0.8038, 0.9263, 0.803, 0.9288, 0.805, 0.9309, 0.807, 0.931, 0.8052, 0.9289, 0.8052, 0.9289, 0.807, 0.931, 0.8094, 0.9313, 0.808, 0.9291, 0.8038, 0.9263, 0.8052, 0.9289, 0.808, 0.9291, 0.8069, 0.9263, 0.8069, 0.9263, 0.808, 0.9291, 0.8114, 0.9292, 0.8108, 0.9263, 0.808, 0.9291, 0.8094, 0.9313, 0.8122, 0.9315, 0.8114, 0.9292, 0.8114, 0.9292, 0.8122, 0.9315, 0.8151, 0.9316, 0.8151, 0.9293, 0.8108, 0.9263, 0.8114, 0.9292, 0.8151, 0.9293, 0.8151, 0.9263, 0.8151, 0.935, 0.8151, 0.9352, 0.8169, 0.9352, 0.8169, 0.9349, 0.8151, 0.9352, 0.8151, 0.9353, 0.8169, 0.9352, 0.8169, 0.9352, 0.8169, 0.9352, 0.8169, 0.9352, 0.8187, 0.935, 0.8187, 0.9349, 0.8169, 0.9349, 0.8169, 0.9352, 0.8187, 0.9349, 0.8187, 0.9347, 0.8151, 0.934, 0.8151, 0.9346, 0.8169, 0.9345, 0.817, 0.9339, 0.8151, 0.9346, 0.8151, 0.935, 0.8169, 0.9349, 0.8169, 0.9345, 0.8169, 0.9345, 0.8169, 0.9349, 0.8187, 0.9347, 0.8187, 0.9343, 0.817, 0.9339, 0.8169, 0.9345, 0.8187, 0.9343, 0.8189, 0.9337, 0.8189, 0.9337, 0.8187, 0.9343, 0.8205, 0.934, 0.8207, 0.9334, 0.8187, 0.9343, 0.8187, 0.9347, 0.8205, 0.9343, 0.8205, 0.934, 0.8205, 0.934, 0.8205, 0.9343, 0.8223, 0.9337, 0.8222, 0.9334, 0.8207, 0.9334, 0.8205, 0.934, 0.8222, 0.9334, 0.8221, 0.9331, 0.8078, 0.9337, 0.8078, 0.9339, 0.8097, 0.9345, 0.8097, 0.9343, 0.8078, 0.9339, 0.8077, 0.934, 0.8096, 0.9346, 0.8097, 0.9345, 0.8097, 0.9345, 0.8096, 0.9346, 0.8114, 0.935, 0.8114, 0.9349, 0.8097, 0.9343, 0.8097, 0.9345, 0.8114, 0.9349, 0.8115, 0.9347, 0.8081, 0.9331, 0.808, 0.9334, 0.8097, 0.934, 0.8094, 0.9334, 0.808, 0.9334, 0.8078, 0.9337, 0.8097, 0.9343, 0.8097, 0.934, 0.8097, 0.934, 0.8097, 0.9343, 0.8115, 0.9347, 0.8115, 0.9343, 0.8094, 0.9334, 0.8097, 0.934, 0.8115, 0.9343, 0.8112, 0.9337, 0.8112, 0.9337, 0.8115, 0.9343, 0.8133, 0.9345, 0.8131, 0.9339, 0.8115, 0.9343, 0.8115, 0.9347, 0.8133, 0.9349, 0.8133, 0.9345, 0.8133, 0.9345, 0.8133, 0.9349, 0.8151, 0.935, 0.8151, 0.9346, 0.8131, 0.9339, 0.8133, 0.9345, 0.8151, 0.9346, 0.8151, 0.934, 0.8078, 0.9337, 0.808, 0.9334, 0.8097, 0.934, 0.8097, 0.9343, 0.808, 0.9334, 0.8081, 0.9331, 0.8094, 0.9334, 0.8097, 0.934, 0.8097, 0.934, 0.8094, 0.9334, 0.8112, 0.9337, 0.8115, 0.9343, 0.8097, 0.9343, 0.8097, 0.934, 0.8115, 0.9343, 0.8115, 0.9347, 0.8077, 0.934, 0.8078, 0.9339, 0.8097, 0.9345, 0.8096, 0.9346, 0.8078, 0.9339, 0.8078, 0.9337, 0.8097, 0.9343, 0.8097, 0.9345, 0.8097, 0.9345, 0.8097, 0.9343, 0.8115, 0.9347, 0.8114, 0.9349, 0.8096, 0.9346, 0.8097, 0.9345, 0.8114, 0.9349, 0.8114, 0.935, 0.8114, 0.935, 0.8114, 0.9349, 0.8132, 0.9352, 0.8132, 0.9352, 0.8114, 0.9349, 0.8115, 0.9347, 0.8133, 0.9349, 0.8132, 0.9352, 0.8132, 0.9352, 0.8133, 0.9349, 0.8151, 0.935, 0.8151, 0.9352, 0.8132, 0.9352, 0.8132, 0.9352, 0.8151, 0.9352, 0.8151, 0.9353, 0.8151, 0.9316, 0.8151, 0.9293, 0.8188, 0.9292, 0.818, 0.9315, 0.8151, 0.9293, 0.8151, 0.9263, 0.8194, 0.9263, 0.8188, 0.9292, 0.8188, 0.9292, 0.8194, 0.9263, 0.8232, 0.9263, 0.8221, 0.9291, 0.818, 0.9315, 0.8188, 0.9292, 0.8221, 0.9291, 0.8208, 0.9313, 0.8151, 0.934, 0.8151, 0.9331, 0.8174, 0.933, 0.817, 0.9339, 0.8151, 0.9331, 0.8151, 0.9316, 0.818, 0.9315, 0.8174, 0.933, 0.8174, 0.933, 0.818, 0.9315, 0.8208, 0.9313, 0.8196, 0.9328, 0.817, 0.9339, 0.8174, 0.933, 0.8196, 0.9328, 0.8189, 0.9337, 0.8189, 0.9337, 0.8196, 0.9328, 0.8217, 0.9325, 0.8207, 0.9334, 0.8196, 0.9328, 0.8208, 0.9313, 0.8232, 0.931, 0.8217, 0.9325, 0.8217, 0.9325, 0.8232, 0.931, 0.8251, 0.9309, 0.8233, 0.9323, 0.8207, 0.9334, 0.8217, 0.9325, 0.8233, 0.9323, 0.8221, 0.9331, 0.805, 0.9309, 0.803, 0.9288, 0.8052, 0.9289, 0.807, 0.931, 0.803, 0.9288, 0.8014, 0.9263, 0.8038, 0.9263, 0.8052, 0.9289, 0.8052, 0.9289, 0.8038, 0.9263, 0.8069, 0.9263, 0.808, 0.9291, 0.807, 0.931, 0.8052, 0.9289, 0.808, 0.9291, 0.8094, 0.9313, 0.8081, 0.9331, 0.8069, 0.9323, 0.8085, 0.9325, 0.8094, 0.9334, 0.8069, 0.9323, 0.805, 0.9309, 0.807, 0.931, 0.8085, 0.9325, 0.8085, 0.9325, 0.807, 0.931, 0.8094, 0.9313, 0.8105, 0.9328, 0.8094, 0.9334, 0.8085, 0.9325, 0.8105, 0.9328, 0.8112, 0.9337, 0.8112, 0.9337, 0.8105, 0.9328, 0.8128, 0.933, 0.8131, 0.9339, 0.8105, 0.9328, 0.8094, 0.9313, 0.8122, 0.9315, 0.8128, 0.933, 0.8128, 0.933, 0.8122, 0.9315, 0.8151, 0.9316, 0.8151, 0.9331, 0.8131, 0.9339, 0.8128, 0.933, 0.8151, 0.9331, 0.8151, 0.934, 0.8013, 0.9222, 0.8022, 0.9208, 0.8045, 0.9207, 0.8038, 0.9221, 0.8022, 0.9208, 0.803, 0.9199, 0.8049, 0.9196, 0.8045, 0.9207, 0.8045, 0.9207, 0.8049, 0.9196, 0.8078, 0.9191, 0.8075, 0.9203, 0.8038, 0.9221, 0.8045, 0.9207, 0.8075, 0.9203, 0.807, 0.9218, 0.8014, 0.9263, 0.8008, 0.924, 0.8034, 0.9239, 0.8038, 0.9263, 0.8008, 0.924, 0.8013, 0.9222, 0.8038, 0.9221, 0.8034, 0.9239, 0.8034, 0.9239, 0.8038, 0.9221, 0.807, 0.9218, 0.8066, 0.9237, 0.8038, 0.9263, 0.8034, 0.9239, 0.8066, 0.9237, 0.8069, 0.9263, 0.8069, 0.9263, 0.8066, 0.9237, 0.8106, 0.9236, 0.8108, 0.9263, 0.8066, 0.9237, 0.807, 0.9218, 0.8108, 0.9216, 0.8106, 0.9236, 0.8106, 0.9236, 0.8108, 0.9216, 0.8151, 0.9216, 0.8151, 0.9236, 0.8108, 0.9263, 0.8106, 0.9236, 0.8151, 0.9236, 0.8151, 0.9263, 0.8151, 0.9169, 0.8151, 0.9164, 0.8196, 0.9166, 0.8193, 0.9171, 0.8151, 0.9164, 0.8151, 0.9161, 0.8197, 0.9164, 0.8196, 0.9166, 0.8196, 0.9166, 0.8197, 0.9164, 0.8238, 0.9169, 0.8236, 0.9171, 0.8193, 0.9171, 0.8196, 0.9166, 0.8236, 0.9171, 0.8232, 0.9176, 0.8151, 0.9187, 0.8151, 0.9177, 0.819, 0.9179, 0.8189, 0.9188, 0.8151, 0.9177, 0.8151, 0.9169, 0.8193, 0.9171, 0.819, 0.9179, 0.819, 0.9179, 0.8193, 0.9171, 0.8232, 0.9176, 0.8227, 0.9182, 0.8189, 0.9188, 0.819, 0.9179, 0.8227, 0.9182, 0.8224, 0.9191, 0.8224, 0.9191, 0.8227, 0.9182, 0.8257, 0.9188, 0.8253, 0.9196, 0.8227, 0.9182, 0.8232, 0.9176, 0.8264, 0.9182, 0.8257, 0.9188, 0.8257, 0.9188, 0.8264, 0.9182, 0.8288, 0.9191, 0.828, 0.9196, 0.8253, 0.9196, 0.8257, 0.9188, 0.828, 0.9196, 0.8272, 0.9199, 0.8013, 0.9191, 0.8007, 0.9188, 0.8033, 0.9179, 0.8038, 0.9182, 0.8007, 0.9188, 0.8005, 0.9187, 0.8031, 0.9177, 0.8033, 0.9179, 0.8033, 0.9179, 0.8031, 0.9177, 0.8064, 0.9169, 0.8066, 0.9171, 0.8038, 0.9182, 0.8033, 0.9179, 0.8066, 0.9171, 0.807, 0.9176, 0.803, 0.9199, 0.8022, 0.9196, 0.8045, 0.9188, 0.8049, 0.9196, 0.8022, 0.9196, 0.8013, 0.9191, 0.8038, 0.9182, 0.8045, 0.9188, 0.8045, 0.9188, 0.8038, 0.9182, 0.807, 0.9176, 0.8075, 0.9182, 0.8049, 0.9196, 0.8045, 0.9188, 0.8075, 0.9182, 0.8078, 0.9191, 0.8078, 0.9191, 0.8075, 0.9182, 0.8111, 0.9179, 0.8113, 0.9188, 0.8075, 0.9182, 0.807, 0.9176, 0.8108, 0.9171, 0.8111, 0.9179, 0.8111, 0.9179, 0.8108, 0.9171, 0.8151, 0.9169, 0.8151, 0.9177, 0.8113, 0.9188, 0.8111, 0.9179, 0.8151, 0.9177, 0.8151, 0.9187, 0.8013, 0.9191, 0.8022, 0.9196, 0.8045, 0.9188, 0.8038, 0.9182, 0.8022, 0.9196, 0.803, 0.9199, 0.8049, 0.9196, 0.8045, 0.9188, 0.8045, 0.9188, 0.8049, 0.9196, 0.8078, 0.9191, 0.8075, 0.9182, 0.8038, 0.9182, 0.8045, 0.9188, 0.8075, 0.9182, 0.807, 0.9176, 0.8005, 0.9187, 0.8007, 0.9188, 0.8033, 0.9179, 0.8031, 0.9177, 0.8007, 0.9188, 0.8013, 0.9191, 0.8038, 0.9182, 0.8033, 0.9179, 0.8033, 0.9179, 0.8038, 0.9182, 0.807, 0.9176, 0.8066, 0.9171, 0.8031, 0.9177, 0.8033, 0.9179, 0.8066, 0.9171, 0.8064, 0.9169, 0.8064, 0.9169, 0.8066, 0.9171, 0.8106, 0.9166, 0.8105, 0.9164, 0.8066, 0.9171, 0.807, 0.9176, 0.8108, 0.9171, 0.8106, 0.9166, 0.8106, 0.9166, 0.8108, 0.9171, 0.8151, 0.9169, 0.8151, 0.9164, 0.8105, 0.9164, 0.8106, 0.9166, 0.8151, 0.9164, 0.8151, 0.9161, 0.8026, 0.9316, 0.7991, 0.9293, 0.7994, 0.9292, 0.8027, 0.9315, 0.7991, 0.9293, 0.7963, 0.9263, 0.7968, 0.9263, 0.7994, 0.9292, 0.7994, 0.9292, 0.7968, 0.9263, 0.7979, 0.9263, 0.8002, 0.9291, 0.8027, 0.9315, 0.7994, 0.9292, 0.8002, 0.9291, 0.8031, 0.9313, 0.8077, 0.934, 0.8054, 0.9331, 0.8055, 0.933, 0.8078, 0.9339, 0.8054, 0.9331, 0.8026, 0.9316, 0.8027, 0.9315, 0.8055, 0.933, 0.8055, 0.933, 0.8027, 0.9315, 0.8031, 0.9313, 0.8057, 0.9328, 0.8078, 0.9339, 0.8055, 0.933, 0.8057, 0.9328, 0.8078, 0.9337, 0.8078, 0.9337, 0.8057, 0.9328, 0.8061, 0.9325, 0.808, 0.9334, 0.8057, 0.9328, 0.8031, 0.9313, 0.8038, 0.931, 0.8061, 0.9325, 0.8061, 0.9325, 0.8038, 0.931, 0.805, 0.9309, 0.8069, 0.9323, 0.808, 0.9334, 0.8061, 0.9325, 0.8069, 0.9323, 0.8081, 0.9331, 0.805, 0.9309, 0.803, 0.9288, 0.8014, 0.9289, 0.8038, 0.931, 0.803, 0.9288, 0.8014, 0.9263, 0.7994, 0.9263, 0.8014, 0.9289, 0.8014, 0.9289, 0.7994, 0.9263, 0.7979, 0.9263, 0.8002, 0.9291, 0.8038, 0.931, 0.8014, 0.9289, 0.8002, 0.9291, 0.8031, 0.9313, 0.8081, 0.9331, 0.8069, 0.9323, 0.8061, 0.9325, 0.808, 0.9334, 0.8069, 0.9323, 0.805, 0.9309, 0.8038, 0.931, 0.8061, 0.9325, 0.8061, 0.9325, 0.8038, 0.931, 0.8031, 0.9313, 0.8057, 0.9328, 0.808, 0.9334, 0.8061, 0.9325, 0.8057, 0.9328, 0.8078, 0.9337, 0.8078, 0.9337, 0.8057, 0.9328, 0.8055, 0.933, 0.8078, 0.9339, 0.8057, 0.9328, 0.8031, 0.9313, 0.8027, 0.9315, 0.8055, 0.933, 0.8055, 0.933, 0.8027, 0.9315, 0.8026, 0.9316, 0.8054, 0.9331, 0.8078, 0.9339, 0.8055, 0.933, 0.8054, 0.9331, 0.8077, 0.934, 0.8013, 0.9222, 0.8022, 0.9208, 0.8006, 0.9207, 0.7995, 0.9221, 0.8022, 0.9208, 0.803, 0.9199, 0.8022, 0.9196, 0.8006, 0.9207, 0.8006, 0.9207, 0.8022, 0.9196, 0.8013, 0.9191, 0.7995, 0.9203, 0.7995, 0.9221, 0.8006, 0.9207, 0.7995, 0.9203, 0.7981, 0.9218, 0.8014, 0.9263, 0.8008, 0.924, 0.7988, 0.9239, 0.7994, 0.9263, 0.8008, 0.924, 0.8013, 0.9222, 0.7995, 0.9221, 0.7988, 0.9239, 0.7988, 0.9239, 0.7995, 0.9221, 0.7981, 0.9218, 0.7972, 0.9237, 0.7994, 0.9263, 0.7988, 0.9239, 0.7972, 0.9237, 0.7979, 0.9263, 0.7979, 0.9263, 0.7972, 0.9237, 0.796, 0.9236, 0.7968, 0.9263, 0.7972, 0.9237, 0.7981, 0.9218, 0.7971, 0.9216, 0.796, 0.9236, 0.796, 0.9236, 0.7971, 0.9216, 0.7967, 0.9216, 0.7956, 0.9236, 0.7968, 0.9263, 0.796, 0.9236, 0.7956, 0.9236, 0.7963, 0.9263, 0.8276, 0.9316, 0.831, 0.9293, 0.8307, 0.9292, 0.8275, 0.9315, 0.831, 0.9293, 0.8338, 0.9263, 0.8334, 0.9263, 0.8307, 0.9292, 0.8307, 0.9292, 0.8334, 0.9263, 0.8323, 0.9263, 0.8299, 0.9291, 0.8275, 0.9315, 0.8307, 0.9292, 0.8299, 0.9291, 0.827, 0.9313, 0.8224, 0.934, 0.8247, 0.9331, 0.8247, 0.933, 0.8224, 0.9339, 0.8247, 0.9331, 0.8276, 0.9316, 0.8275, 0.9315, 0.8247, 0.933, 0.8247, 0.933, 0.8275, 0.9315, 0.827, 0.9313, 0.8245, 0.9328, 0.8224, 0.9339, 0.8247, 0.933, 0.8245, 0.9328, 0.8223, 0.9337, 0.8223, 0.9337, 0.8245, 0.9328, 0.8241, 0.9325, 0.8222, 0.9334, 0.8245, 0.9328, 0.827, 0.9313, 0.8264, 0.931, 0.8241, 0.9325, 0.8241, 0.9325, 0.8264, 0.931, 0.8251, 0.9309, 0.8233, 0.9323, 0.8222, 0.9334, 0.8241, 0.9325, 0.8233, 0.9323, 0.8221, 0.9331, 0.8251, 0.9309, 0.8272, 0.9288, 0.8288, 0.9289, 0.8264, 0.931, 0.8272, 0.9288, 0.8288, 0.9263, 0.8307, 0.9263, 0.8288, 0.9289, 0.8288, 0.9289, 0.8307, 0.9263, 0.8323, 0.9263, 0.8299, 0.9291, 0.8264, 0.931, 0.8288, 0.9289, 0.8299, 0.9291, 0.827, 0.9313, 0.8221, 0.9331, 0.8233, 0.9323, 0.8241, 0.9325, 0.8222, 0.9334, 0.8233, 0.9323, 0.8251, 0.9309, 0.8264, 0.931, 0.8241, 0.9325, 0.8241, 0.9325, 0.8264, 0.931, 0.827, 0.9313, 0.8245, 0.9328, 0.8222, 0.9334, 0.8241, 0.9325, 0.8245, 0.9328, 0.8223, 0.9337, 0.8223, 0.9337, 0.8245, 0.9328, 0.8247, 0.933, 0.8224, 0.9339, 0.8245, 0.9328, 0.827, 0.9313, 0.8275, 0.9315, 0.8247, 0.933, 0.8247, 0.933, 0.8275, 0.9315, 0.8276, 0.9316, 0.8247, 0.9331, 0.8224, 0.9339, 0.8247, 0.933, 0.8247, 0.9331, 0.8224, 0.934, 0.8288, 0.9222, 0.828, 0.9208, 0.8296, 0.9207, 0.8307, 0.9221, 0.828, 0.9208, 0.8272, 0.9199, 0.828, 0.9196, 0.8296, 0.9207, 0.8296, 0.9207, 0.828, 0.9196, 0.8288, 0.9191, 0.8307, 0.9203, 0.8307, 0.9221, 0.8296, 0.9207, 0.8307, 0.9203, 0.8321, 0.9218, 0.8288, 0.9263, 0.8293, 0.924, 0.8314, 0.9239, 0.8307, 0.9263, 0.8293, 0.924, 0.8288, 0.9222, 0.8307, 0.9221, 0.8314, 0.9239, 0.8314, 0.9239, 0.8307, 0.9221, 0.8321, 0.9218, 0.833, 0.9237, 0.8307, 0.9263, 0.8314, 0.9239, 0.833, 0.9237, 0.8323, 0.9263, 0.8323, 0.9263, 0.833, 0.9237, 0.8342, 0.9236, 0.8334, 0.9263, 0.833, 0.9237, 0.8321, 0.9218, 0.8331, 0.9216, 0.8342, 0.9236, 0.8342, 0.9236, 0.8331, 0.9216, 0.8334, 0.9216, 0.8346, 0.9236, 0.8334, 0.9263, 0.8342, 0.9236, 0.8346, 0.9236, 0.8338, 0.9263, 0.8334, 0.9216, 0.8318, 0.92, 0.8315, 0.9201, 0.8331, 0.9216, 0.8318, 0.92, 0.8297, 0.9187, 0.8294, 0.9188, 0.8315, 0.9201, 0.8315, 0.9201, 0.8294, 0.9188, 0.8288, 0.9191, 0.8307, 0.9203, 0.8331, 0.9216, 0.8315, 0.9201, 0.8307, 0.9203, 0.8321, 0.9218, 0.8338, 0.9263, 0.8346, 0.9236, 0.8342, 0.9236, 0.8334, 0.9263, 0.8346, 0.9236, 0.8334, 0.9216, 0.8331, 0.9216, 0.8342, 0.9236, 0.8342, 0.9236, 0.8331, 0.9216, 0.8321, 0.9218, 0.833, 0.9237, 0.8334, 0.9263, 0.8342, 0.9236, 0.833, 0.9237, 0.8323, 0.9263, 0.8323, 0.9263, 0.833, 0.9237, 0.8314, 0.9239, 0.8307, 0.9263, 0.833, 0.9237, 0.8321, 0.9218, 0.8307, 0.9221, 0.8314, 0.9239, 0.8314, 0.9239, 0.8307, 0.9221, 0.8288, 0.9222, 0.8293, 0.924, 0.8307, 0.9263, 0.8314, 0.9239, 0.8293, 0.924, 0.8288, 0.9263, 0.7967, 0.9216, 0.7984, 0.92, 0.7987, 0.9201, 0.7971, 0.9216, 0.7984, 0.92, 0.8005, 0.9187, 0.8007, 0.9188, 0.7987, 0.9201, 0.7987, 0.9201, 0.8007, 0.9188, 0.8013, 0.9191, 0.7995, 0.9203, 0.7971, 0.9216, 0.7987, 0.9201, 0.7995, 0.9203, 0.7981, 0.9218, 0.7963, 0.9263, 0.7956, 0.9236, 0.796, 0.9236, 0.7968, 0.9263, 0.7956, 0.9236, 0.7967, 0.9216, 0.7971, 0.9216, 0.796, 0.9236, 0.796, 0.9236, 0.7971, 0.9216, 0.7981, 0.9218, 0.7972, 0.9237, 0.7968, 0.9263, 0.796, 0.9236, 0.7972, 0.9237, 0.7979, 0.9263, 0.7979, 0.9263, 0.7972, 0.9237, 0.7988, 0.9239, 0.7994, 0.9263, 0.7972, 0.9237, 0.7981, 0.9218, 0.7995, 0.9221, 0.7988, 0.9239, 0.7988, 0.9239, 0.7995, 0.9221, 0.8013, 0.9222, 0.8008, 0.924, 0.7994, 0.9263, 0.7988, 0.9239, 0.8008, 0.924, 0.8014, 0.9263, 0.8151, 0.9169, 0.8151, 0.9177, 0.819, 0.9179, 0.8193, 0.9171, 0.8151, 0.9177, 0.8151, 0.9187, 0.8189, 0.9188, 0.819, 0.9179, 0.819, 0.9179, 0.8189, 0.9188, 0.8224, 0.9191, 0.8227, 0.9182, 0.8193, 0.9171, 0.819, 0.9179, 0.8227, 0.9182, 0.8232, 0.9176, 0.8151, 0.9161, 0.8151, 0.9164, 0.8196, 0.9166, 0.8197, 0.9164, 0.8151, 0.9164, 0.8151, 0.9169, 0.8193, 0.9171, 0.8196, 0.9166, 0.8196, 0.9166, 0.8193, 0.9171, 0.8232, 0.9176, 0.8236, 0.9171, 0.8197, 0.9164, 0.8196, 0.9166, 0.8236, 0.9171, 0.8238, 0.9169, 0.8238, 0.9169, 0.8236, 0.9171, 0.8269, 0.9179, 0.8271, 0.9177, 0.8236, 0.9171, 0.8232, 0.9176, 0.8264, 0.9182, 0.8269, 0.9179, 0.8269, 0.9179, 0.8264, 0.9182, 0.8288, 0.9191, 0.8294, 0.9188, 0.8271, 0.9177, 0.8269, 0.9179, 0.8294, 0.9188, 0.8297, 0.9187, 0.8151, 0.9216, 0.8151, 0.92, 0.819, 0.9201, 0.8193, 0.9216, 0.8151, 0.92, 0.8151, 0.9187, 0.8189, 0.9188, 0.819, 0.9201, 0.819, 0.9201, 0.8189, 0.9188, 0.8224, 0.9191, 0.8227, 0.9203, 0.8193, 0.9216, 0.819, 0.9201, 0.8227, 0.9203, 0.8232, 0.9218, 0.8151, 0.9263, 0.8151, 0.9236, 0.8196, 0.9236, 0.8194, 0.9263, 0.8151, 0.9236, 0.8151, 0.9216, 0.8193, 0.9216, 0.8196, 0.9236, 0.8196, 0.9236, 0.8193, 0.9216, 0.8232, 0.9218, 0.8236, 0.9237, 0.8194, 0.9263, 0.8196, 0.9236, 0.8236, 0.9237, 0.8232, 0.9263, 0.8232, 0.9263, 0.8236, 0.9237, 0.8268, 0.9239, 0.8263, 0.9263, 0.8236, 0.9237, 0.8232, 0.9218, 0.8264, 0.9221, 0.8268, 0.9239, 0.8268, 0.9239, 0.8264, 0.9221, 0.8288, 0.9222, 0.8293, 0.924, 0.8263, 0.9263, 0.8268, 0.9239, 0.8293, 0.924, 0.8288, 0.9263, 0.8151, 0.935, 0.8151, 0.9346, 0.8169, 0.9345, 0.8169, 0.9349, 0.8151, 0.9346, 0.8151, 0.934, 0.817, 0.9339, 0.8169, 0.9345, 0.8169, 0.9345, 0.817, 0.9339, 0.8189, 0.9337, 0.8187, 0.9343, 0.8169, 0.9349, 0.8169, 0.9345, 0.8187, 0.9343, 0.8187, 0.9347, 0.8151, 0.9353, 0.8151, 0.9352, 0.8169, 0.9352, 0.8169, 0.9352, 0.8151, 0.9352, 0.8151, 0.935, 0.8169, 0.9349, 0.8169, 0.9352, 0.8169, 0.9352, 0.8169, 0.9349, 0.8187, 0.9347, 0.8187, 0.9349, 0.8169, 0.9352, 0.8169, 0.9352, 0.8187, 0.9349, 0.8187, 0.935, 0.8187, 0.935, 0.8187, 0.9349, 0.8205, 0.9345, 0.8205, 0.9346, 0.8187, 0.9349, 0.8187, 0.9347, 0.8205, 0.9343, 0.8205, 0.9345, 0.8205, 0.9345, 0.8205, 0.9343, 0.8223, 0.9337, 0.8224, 0.9339, 0.8205, 0.9346, 0.8205, 0.9345, 0.8224, 0.9339, 0.8224, 0.934, 0.8151, 0.9316, 0.8151, 0.9331, 0.8174, 0.933, 0.818, 0.9315, 0.8151, 0.9331, 0.8151, 0.934, 0.817, 0.9339, 0.8174, 0.933, 0.8174, 0.933, 0.817, 0.9339, 0.8189, 0.9337, 0.8196, 0.9328, 0.818, 0.9315, 0.8174, 0.933, 0.8196, 0.9328, 0.8208, 0.9313, 0.8151, 0.9263, 0.8151, 0.9293, 0.8188, 0.9292, 0.8194, 0.9263, 0.8151, 0.9293, 0.8151, 0.9316, 0.818, 0.9315, 0.8188, 0.9292, 0.8188, 0.9292, 0.818, 0.9315, 0.8208, 0.9313, 0.8221, 0.9291, 0.8194, 0.9263, 0.8188, 0.9292, 0.8221, 0.9291, 0.8232, 0.9263, 0.8232, 0.9263, 0.8221, 0.9291, 0.8249, 0.9289, 0.8263, 0.9263, 0.8221, 0.9291, 0.8208, 0.9313, 0.8232, 0.931, 0.8249, 0.9289, 0.8249, 0.9289, 0.8232, 0.931, 0.8251, 0.9309, 0.8272, 0.9288, 0.8263, 0.9263, 0.8249, 0.9289, 0.8272, 0.9288, 0.8288, 0.9263])
me_cube.materials.append(mat_material)
me_cube.update()

# ---- objects
ob_fx_bolt = bpy.data.objects.new('FX_Bolt', me_cube)

# ---- transforms, parenting, visibility, modifiers, constraints
ob_fx_bolt.location = (0.0, 0.0, 0.0)

# ---- collection membership
col_collection.objects.link(ob_fx_bolt)

# ---- scene / render settings (as saved in the file)
scene.frame_start = 1; scene.frame_end = 250; scene.frame_set(1)
scene.render.engine = 'CYCLES'
scene.render.resolution_x = 1100
scene.render.resolution_y = 1400
scene.render.fps = 30
scene.cycles.time_limit = 30.0
scene.cycles.sampling_pattern = 'TABULATED_SOBOL'
scene.cycles.use_light_tree = False
scene.cycles.caustics_reflective = False
scene.cycles.caustics_refractive = False
scene.cycles.max_bounces = 3
scene.cycles.diffuse_bounces = 1
scene.cycles.glossy_bounces = 1
scene.cycles.transmission_bounces = 3
scene.cycles.volume_bounces = 1
scene.cycles.transparent_max_bounces = 3
scene.view_settings.look = 'High Contrast'
scene.view_settings.view_transform = 'Filmic'
bpy.context.view_layer.update()

# ---- added for rendering (the .blend has no active camera): camera
cam_auto = bpy.data.cameras.new('AutoCamera')
cam_auto.lens = 50.0
cam_auto.sensor_width = 36.0
cam_auto.clip_end = 1000.0
ob_auto_camera = bpy.data.objects.new('AutoCamera', cam_auto)
scene.collection.objects.link(ob_auto_camera)
ob_auto_camera.location = (3.97687, -4.77224, 3.18149)
ob_auto_camera.rotation_euler = (1.09748, -7.21219e-08, 0.694738)
scene.camera = ob_auto_camera
bpy.context.view_layer.update()
